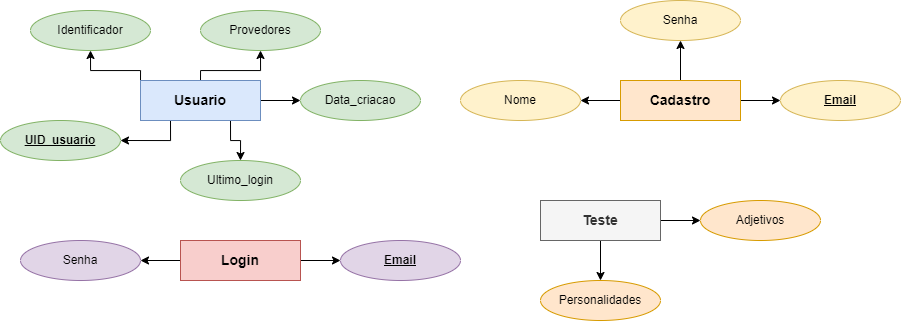

The diagram above was exported from draw.io. Its source (the exported page's mxGraphModel, read from the mxfile embedded in the PNG):
<mxGraphModel dx="1271" dy="529" grid="1" gridSize="10" guides="1" tooltips="1" connect="1" arrows="1" fold="1" page="1" pageScale="1" pageWidth="827" pageHeight="1169" math="0" shadow="0">
  <root>
    <mxCell id="0" />
    <mxCell id="1" parent="0" />
    <mxCell id="jhJt186bghTdBztgw5Wy-23" value="" style="edgeStyle=orthogonalEdgeStyle;rounded=0;orthogonalLoop=1;jettySize=auto;html=1;" parent="1" source="jhJt186bghTdBztgw5Wy-2" target="jhJt186bghTdBztgw5Wy-21" edge="1">
      <mxGeometry relative="1" as="geometry" />
    </mxCell>
    <mxCell id="jhJt186bghTdBztgw5Wy-24" value="" style="edgeStyle=orthogonalEdgeStyle;rounded=0;orthogonalLoop=1;jettySize=auto;html=1;" parent="1" source="jhJt186bghTdBztgw5Wy-2" target="jhJt186bghTdBztgw5Wy-22" edge="1">
      <mxGeometry relative="1" as="geometry" />
    </mxCell>
    <mxCell id="jhJt186bghTdBztgw5Wy-2" value="&lt;b&gt;&lt;font style=&quot;font-size: 14px;&quot;&gt;Login&lt;/font&gt;&lt;/b&gt;" style="whiteSpace=wrap;html=1;align=center;fillColor=#f8cecc;strokeColor=#b85450;" parent="1" vertex="1">
      <mxGeometry x="200" y="320" width="120" height="40" as="geometry" />
    </mxCell>
    <mxCell id="jhJt186bghTdBztgw5Wy-28" value="" style="edgeStyle=orthogonalEdgeStyle;rounded=0;orthogonalLoop=1;jettySize=auto;html=1;" parent="1" source="jhJt186bghTdBztgw5Wy-3" target="jhJt186bghTdBztgw5Wy-27" edge="1">
      <mxGeometry relative="1" as="geometry" />
    </mxCell>
    <mxCell id="jhJt186bghTdBztgw5Wy-29" value="" style="edgeStyle=orthogonalEdgeStyle;rounded=0;orthogonalLoop=1;jettySize=auto;html=1;" parent="1" source="jhJt186bghTdBztgw5Wy-3" target="jhJt186bghTdBztgw5Wy-25" edge="1">
      <mxGeometry relative="1" as="geometry" />
    </mxCell>
    <mxCell id="jhJt186bghTdBztgw5Wy-30" value="" style="edgeStyle=orthogonalEdgeStyle;rounded=0;orthogonalLoop=1;jettySize=auto;html=1;" parent="1" source="jhJt186bghTdBztgw5Wy-3" target="jhJt186bghTdBztgw5Wy-26" edge="1">
      <mxGeometry relative="1" as="geometry" />
    </mxCell>
    <mxCell id="jhJt186bghTdBztgw5Wy-3" value="&lt;b&gt;&lt;font style=&quot;font-size: 14px;&quot;&gt;Cadastro&lt;/font&gt;&lt;/b&gt;" style="whiteSpace=wrap;html=1;align=center;fillColor=#ffe6cc;strokeColor=#d79b00;" parent="1" vertex="1">
      <mxGeometry x="640" y="160" width="120" height="40" as="geometry" />
    </mxCell>
    <mxCell id="LgXAKPymuwdgWjHe9cb2-2" style="edgeStyle=orthogonalEdgeStyle;rounded=0;orthogonalLoop=1;jettySize=auto;html=1;exitX=0;exitY=0;exitDx=0;exitDy=0;entryX=0.5;entryY=1;entryDx=0;entryDy=0;" edge="1" parent="1" source="jhJt186bghTdBztgw5Wy-4" target="jhJt186bghTdBztgw5Wy-12">
      <mxGeometry relative="1" as="geometry">
        <Array as="points">
          <mxPoint x="160" y="150" />
          <mxPoint x="110" y="150" />
        </Array>
      </mxGeometry>
    </mxCell>
    <mxCell id="LgXAKPymuwdgWjHe9cb2-3" style="edgeStyle=orthogonalEdgeStyle;rounded=0;orthogonalLoop=1;jettySize=auto;html=1;exitX=0.5;exitY=0;exitDx=0;exitDy=0;" edge="1" parent="1" source="jhJt186bghTdBztgw5Wy-4" target="jhJt186bghTdBztgw5Wy-9">
      <mxGeometry relative="1" as="geometry">
        <Array as="points">
          <mxPoint x="220" y="150" />
          <mxPoint x="280" y="150" />
        </Array>
      </mxGeometry>
    </mxCell>
    <mxCell id="LgXAKPymuwdgWjHe9cb2-4" style="edgeStyle=orthogonalEdgeStyle;rounded=0;orthogonalLoop=1;jettySize=auto;html=1;exitX=1;exitY=0.5;exitDx=0;exitDy=0;entryX=0;entryY=0.5;entryDx=0;entryDy=0;" edge="1" parent="1" source="jhJt186bghTdBztgw5Wy-4" target="jhJt186bghTdBztgw5Wy-10">
      <mxGeometry relative="1" as="geometry" />
    </mxCell>
    <mxCell id="LgXAKPymuwdgWjHe9cb2-5" style="edgeStyle=orthogonalEdgeStyle;rounded=0;orthogonalLoop=1;jettySize=auto;html=1;exitX=0.75;exitY=1;exitDx=0;exitDy=0;entryX=0.5;entryY=0;entryDx=0;entryDy=0;" edge="1" parent="1" source="jhJt186bghTdBztgw5Wy-4" target="jhJt186bghTdBztgw5Wy-11">
      <mxGeometry relative="1" as="geometry" />
    </mxCell>
    <mxCell id="LgXAKPymuwdgWjHe9cb2-6" style="edgeStyle=orthogonalEdgeStyle;rounded=0;orthogonalLoop=1;jettySize=auto;html=1;exitX=0.25;exitY=1;exitDx=0;exitDy=0;entryX=1;entryY=0.5;entryDx=0;entryDy=0;" edge="1" parent="1" source="jhJt186bghTdBztgw5Wy-4" target="LgXAKPymuwdgWjHe9cb2-1">
      <mxGeometry relative="1" as="geometry" />
    </mxCell>
    <mxCell id="jhJt186bghTdBztgw5Wy-4" value="&lt;font style=&quot;font-size: 14px;&quot;&gt;&lt;b&gt;Usuario&lt;/b&gt;&lt;/font&gt;" style="whiteSpace=wrap;html=1;align=center;fillColor=#dae8fc;strokeColor=#6c8ebf;" parent="1" vertex="1">
      <mxGeometry x="160" y="160" width="120" height="40" as="geometry" />
    </mxCell>
    <mxCell id="jhJt186bghTdBztgw5Wy-9" value="Provedores" style="ellipse;whiteSpace=wrap;html=1;align=center;fillColor=#d5e8d4;strokeColor=#82b366;" parent="1" vertex="1">
      <mxGeometry x="220" y="90" width="120" height="40" as="geometry" />
    </mxCell>
    <mxCell id="jhJt186bghTdBztgw5Wy-10" value="Data_criacao" style="ellipse;whiteSpace=wrap;html=1;align=center;fillColor=#d5e8d4;strokeColor=#82b366;" parent="1" vertex="1">
      <mxGeometry x="320" y="160" width="120" height="40" as="geometry" />
    </mxCell>
    <mxCell id="jhJt186bghTdBztgw5Wy-11" value="Ultimo_login" style="ellipse;whiteSpace=wrap;html=1;align=center;fillColor=#d5e8d4;strokeColor=#82b366;" parent="1" vertex="1">
      <mxGeometry x="200" y="240" width="120" height="40" as="geometry" />
    </mxCell>
    <mxCell id="jhJt186bghTdBztgw5Wy-12" value="Identificador" style="ellipse;whiteSpace=wrap;html=1;align=center;fillColor=#d5e8d4;strokeColor=#82b366;" parent="1" vertex="1">
      <mxGeometry x="50" y="90" width="120" height="40" as="geometry" />
    </mxCell>
    <mxCell id="jhJt186bghTdBztgw5Wy-21" value="&lt;b&gt;&lt;u&gt;Email&lt;/u&gt;&lt;/b&gt;" style="ellipse;whiteSpace=wrap;html=1;align=center;fillColor=#e1d5e7;strokeColor=#9673a6;" parent="1" vertex="1">
      <mxGeometry x="360" y="320" width="120" height="40" as="geometry" />
    </mxCell>
    <mxCell id="jhJt186bghTdBztgw5Wy-22" value="Senha" style="ellipse;whiteSpace=wrap;html=1;align=center;fillColor=#e1d5e7;strokeColor=#9673a6;" parent="1" vertex="1">
      <mxGeometry x="40" y="320" width="120" height="40" as="geometry" />
    </mxCell>
    <mxCell id="jhJt186bghTdBztgw5Wy-25" value="Nome" style="ellipse;whiteSpace=wrap;html=1;align=center;fillColor=#fff2cc;strokeColor=#d6b656;" parent="1" vertex="1">
      <mxGeometry x="480" y="160" width="120" height="40" as="geometry" />
    </mxCell>
    <mxCell id="jhJt186bghTdBztgw5Wy-26" value="&lt;b&gt;&lt;u&gt;Email&lt;/u&gt;&lt;/b&gt;" style="ellipse;whiteSpace=wrap;html=1;align=center;fillColor=#fff2cc;strokeColor=#d6b656;" parent="1" vertex="1">
      <mxGeometry x="800" y="160" width="120" height="40" as="geometry" />
    </mxCell>
    <mxCell id="jhJt186bghTdBztgw5Wy-27" value="Senha" style="ellipse;whiteSpace=wrap;html=1;align=center;fillColor=#fff2cc;strokeColor=#d6b656;" parent="1" vertex="1">
      <mxGeometry x="640" y="80" width="120" height="40" as="geometry" />
    </mxCell>
    <mxCell id="jhJt186bghTdBztgw5Wy-34" value="" style="edgeStyle=orthogonalEdgeStyle;rounded=0;orthogonalLoop=1;jettySize=auto;html=1;" parent="1" source="jhJt186bghTdBztgw5Wy-31" target="jhJt186bghTdBztgw5Wy-33" edge="1">
      <mxGeometry relative="1" as="geometry" />
    </mxCell>
    <mxCell id="jhJt186bghTdBztgw5Wy-35" value="" style="edgeStyle=orthogonalEdgeStyle;rounded=0;orthogonalLoop=1;jettySize=auto;html=1;" parent="1" source="jhJt186bghTdBztgw5Wy-31" target="jhJt186bghTdBztgw5Wy-32" edge="1">
      <mxGeometry relative="1" as="geometry" />
    </mxCell>
    <mxCell id="jhJt186bghTdBztgw5Wy-31" value="&lt;b&gt;&lt;font style=&quot;font-size: 14px;&quot;&gt;Teste&lt;/font&gt;&lt;/b&gt;" style="whiteSpace=wrap;html=1;align=center;fillColor=#f5f5f5;fontColor=#333333;strokeColor=#666666;" parent="1" vertex="1">
      <mxGeometry x="560" y="280" width="120" height="40" as="geometry" />
    </mxCell>
    <mxCell id="jhJt186bghTdBztgw5Wy-32" value="Adjetivos" style="ellipse;whiteSpace=wrap;html=1;align=center;fillColor=#ffe6cc;strokeColor=#d79b00;" parent="1" vertex="1">
      <mxGeometry x="720" y="280" width="120" height="40" as="geometry" />
    </mxCell>
    <mxCell id="jhJt186bghTdBztgw5Wy-33" value="Personalidades" style="ellipse;whiteSpace=wrap;html=1;align=center;fillColor=#ffe6cc;strokeColor=#d79b00;" parent="1" vertex="1">
      <mxGeometry x="560" y="360" width="120" height="40" as="geometry" />
    </mxCell>
    <mxCell id="LgXAKPymuwdgWjHe9cb2-1" value="&lt;u&gt;&lt;b&gt;UID_usuario&lt;/b&gt;&lt;/u&gt;" style="ellipse;whiteSpace=wrap;html=1;align=center;fillColor=#d5e8d4;strokeColor=#82b366;" vertex="1" parent="1">
      <mxGeometry x="20" y="200" width="120" height="40" as="geometry" />
    </mxCell>
  </root>
</mxGraphModel>